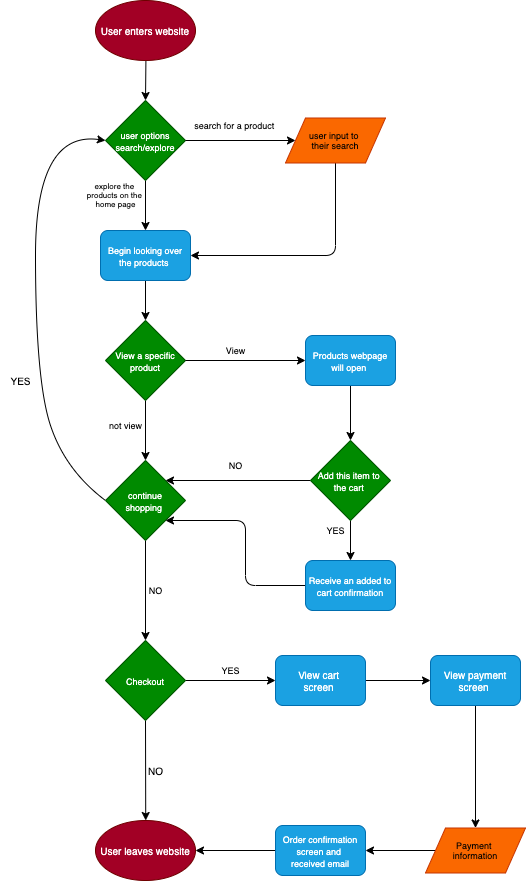

The diagram above was exported from draw.io. Its source (the exported page's mxGraphModel, read from the mxfile embedded in the PNG):
<mxGraphModel dx="639" dy="425" grid="1" gridSize="10" guides="1" tooltips="1" connect="1" arrows="1" fold="1" page="1" pageScale="1" pageWidth="850" pageHeight="1100" math="0" shadow="0">
  <root>
    <mxCell id="0" />
    <mxCell id="1" parent="0" />
    <mxCell id="8" style="edgeStyle=none;html=1;fontSize=10;" edge="1" parent="1" source="2" target="4">
      <mxGeometry relative="1" as="geometry" />
    </mxCell>
    <mxCell id="2" value="User enters website" style="ellipse;whiteSpace=wrap;html=1;fontSize=10;fillColor=#a20025;fontColor=#ffffff;strokeColor=#6F0000;" vertex="1" parent="1">
      <mxGeometry x="119" y="20" width="100" height="60" as="geometry" />
    </mxCell>
    <mxCell id="11" style="edgeStyle=none;html=1;fontSize=8;" edge="1" parent="1" source="4" target="9">
      <mxGeometry relative="1" as="geometry" />
    </mxCell>
    <mxCell id="4" value="&lt;font style=&quot;font-size: 9px&quot;&gt;user options&lt;br&gt;search/explore&lt;/font&gt;" style="rhombus;whiteSpace=wrap;html=1;fontSize=10;fillColor=#008a00;fontColor=#ffffff;strokeColor=#005700;" vertex="1" parent="1">
      <mxGeometry x="129" y="120" width="80" height="80" as="geometry" />
    </mxCell>
    <mxCell id="5" value="" style="endArrow=classic;html=1;fontSize=8;exitX=1;exitY=0.5;exitDx=0;exitDy=0;" edge="1" parent="1" source="4" target="7">
      <mxGeometry width="50" height="50" relative="1" as="geometry">
        <mxPoint x="329" y="200" as="sourcePoint" />
        <mxPoint x="299" y="190" as="targetPoint" />
      </mxGeometry>
    </mxCell>
    <mxCell id="6" value="search for a product&amp;nbsp;" style="text;html=1;align=center;verticalAlign=middle;resizable=0;points=[];autosize=1;strokeColor=none;fillColor=none;fontSize=9;" vertex="1" parent="1">
      <mxGeometry x="209" y="135" width="100" height="20" as="geometry" />
    </mxCell>
    <mxCell id="51" style="edgeStyle=none;html=1;entryX=1;entryY=0.5;entryDx=0;entryDy=0;fontSize=8;" edge="1" parent="1" source="7" target="9">
      <mxGeometry relative="1" as="geometry">
        <Array as="points">
          <mxPoint x="359" y="275" />
        </Array>
      </mxGeometry>
    </mxCell>
    <mxCell id="7" value="user input to &lt;br style=&quot;font-size: 9px;&quot;&gt;their search" style="shape=parallelogram;perimeter=parallelogramPerimeter;whiteSpace=wrap;html=1;fixedSize=1;fontSize=9;fillColor=#fa6800;fontColor=#000000;strokeColor=#C73500;" vertex="1" parent="1">
      <mxGeometry x="309" y="137.5" width="100" height="45" as="geometry" />
    </mxCell>
    <mxCell id="14" style="edgeStyle=none;html=1;exitX=0.5;exitY=1;exitDx=0;exitDy=0;entryX=0.5;entryY=0;entryDx=0;entryDy=0;fontSize=7;" edge="1" parent="1" source="9" target="10">
      <mxGeometry relative="1" as="geometry" />
    </mxCell>
    <mxCell id="9" value="&lt;font style=&quot;font-size: 9px&quot;&gt;Begin looking over the products&amp;nbsp;&lt;/font&gt;" style="rounded=1;whiteSpace=wrap;html=1;fontSize=10;fillColor=#1ba1e2;strokeColor=#006EAF;fontColor=#ffffff;" vertex="1" parent="1">
      <mxGeometry x="124" y="250" width="90" height="50" as="geometry" />
    </mxCell>
    <mxCell id="21" style="edgeStyle=none;html=1;exitX=0.5;exitY=1;exitDx=0;exitDy=0;entryX=0.5;entryY=0;entryDx=0;entryDy=0;fontSize=7;" edge="1" parent="1" source="10" target="18">
      <mxGeometry relative="1" as="geometry" />
    </mxCell>
    <mxCell id="10" value="&lt;font style=&quot;font-size: 9px&quot;&gt;View a specific product&lt;/font&gt;" style="rhombus;whiteSpace=wrap;html=1;fontSize=10;fillColor=#008a00;fontColor=#ffffff;strokeColor=#005700;" vertex="1" parent="1">
      <mxGeometry x="129" y="340" width="80" height="80" as="geometry" />
    </mxCell>
    <mxCell id="12" value="explore the &lt;br style=&quot;font-size: 8px;&quot;&gt;products on the &lt;br style=&quot;font-size: 8px;&quot;&gt;home page" style="text;html=1;align=center;verticalAlign=middle;resizable=0;points=[];autosize=1;strokeColor=none;fillColor=none;fontSize=8;" vertex="1" parent="1">
      <mxGeometry x="104" y="195" width="70" height="40" as="geometry" />
    </mxCell>
    <mxCell id="25" style="edgeStyle=none;html=1;fontSize=7;" edge="1" parent="1" source="16" target="17">
      <mxGeometry relative="1" as="geometry" />
    </mxCell>
    <mxCell id="16" value="&lt;font style=&quot;font-size: 9px&quot;&gt;Products webpage will open&amp;nbsp;&lt;/font&gt;" style="rounded=1;whiteSpace=wrap;html=1;fontSize=10;fillColor=#1ba1e2;fontColor=#ffffff;strokeColor=#006EAF;" vertex="1" parent="1">
      <mxGeometry x="329" y="355" width="90" height="50" as="geometry" />
    </mxCell>
    <mxCell id="27" style="edgeStyle=none;html=1;exitX=0;exitY=0.5;exitDx=0;exitDy=0;entryX=1;entryY=0;entryDx=0;entryDy=0;fontSize=7;" edge="1" parent="1" source="17" target="18">
      <mxGeometry relative="1" as="geometry" />
    </mxCell>
    <mxCell id="29" style="edgeStyle=none;html=1;exitX=0.5;exitY=1;exitDx=0;exitDy=0;entryX=0.5;entryY=0;entryDx=0;entryDy=0;fontSize=7;" edge="1" parent="1" source="17" target="26">
      <mxGeometry relative="1" as="geometry" />
    </mxCell>
    <mxCell id="17" value="&lt;span style=&quot;font-size: 9px&quot;&gt;Add this item to &lt;br&gt;the cart&amp;nbsp;&lt;/span&gt;" style="rhombus;whiteSpace=wrap;html=1;fontSize=10;fillColor=#008a00;fontColor=#ffffff;strokeColor=#005700;" vertex="1" parent="1">
      <mxGeometry x="334" y="460" width="80" height="80" as="geometry" />
    </mxCell>
    <mxCell id="33" style="edgeStyle=none;html=1;exitX=0.5;exitY=1;exitDx=0;exitDy=0;fontSize=7;" edge="1" parent="1" source="18" target="32">
      <mxGeometry relative="1" as="geometry" />
    </mxCell>
    <mxCell id="18" value="&lt;span style=&quot;font-size: 9px&quot;&gt;continue&lt;br&gt;shopping&amp;nbsp;&lt;br&gt;&lt;/span&gt;" style="rhombus;whiteSpace=wrap;html=1;fontSize=10;fillColor=#008a00;fontColor=#ffffff;strokeColor=#005700;" vertex="1" parent="1">
      <mxGeometry x="129" y="480" width="80" height="80" as="geometry" />
    </mxCell>
    <mxCell id="20" value="" style="curved=1;endArrow=classic;html=1;fontSize=7;exitX=0;exitY=0.5;exitDx=0;exitDy=0;entryX=0;entryY=0.5;entryDx=0;entryDy=0;" edge="1" parent="1" source="18" target="4">
      <mxGeometry width="50" height="50" relative="1" as="geometry">
        <mxPoint x="39" y="500" as="sourcePoint" />
        <mxPoint x="89" y="450" as="targetPoint" />
        <Array as="points">
          <mxPoint x="89" y="490" />
          <mxPoint x="59" y="400" />
          <mxPoint x="59" y="150" />
        </Array>
      </mxGeometry>
    </mxCell>
    <mxCell id="22" value="not view" style="text;html=1;align=center;verticalAlign=middle;resizable=0;points=[];autosize=1;strokeColor=none;fillColor=none;fontSize=9;" vertex="1" parent="1">
      <mxGeometry x="124" y="435" width="50" height="20" as="geometry" />
    </mxCell>
    <mxCell id="23" value="" style="endArrow=classic;html=1;fontSize=7;exitX=1;exitY=0.5;exitDx=0;exitDy=0;entryX=0;entryY=0.5;entryDx=0;entryDy=0;" edge="1" parent="1" source="10" target="16">
      <mxGeometry width="50" height="50" relative="1" as="geometry">
        <mxPoint x="289" y="450" as="sourcePoint" />
        <mxPoint x="339" y="400" as="targetPoint" />
      </mxGeometry>
    </mxCell>
    <mxCell id="24" value="View" style="text;html=1;align=center;verticalAlign=middle;resizable=0;points=[];autosize=1;strokeColor=none;fillColor=none;fontSize=9;" vertex="1" parent="1">
      <mxGeometry x="244" y="360" width="30" height="20" as="geometry" />
    </mxCell>
    <mxCell id="31" style="edgeStyle=none;html=1;exitX=0;exitY=0.5;exitDx=0;exitDy=0;entryX=1;entryY=1;entryDx=0;entryDy=0;fontSize=7;" edge="1" parent="1" source="26" target="18">
      <mxGeometry relative="1" as="geometry">
        <Array as="points">
          <mxPoint x="269" y="605" />
          <mxPoint x="269" y="540" />
        </Array>
      </mxGeometry>
    </mxCell>
    <mxCell id="26" value="&lt;font style=&quot;font-size: 9px&quot;&gt;Receive an added to cart confirmation&lt;/font&gt;" style="rounded=1;whiteSpace=wrap;html=1;fontSize=10;fillColor=#1ba1e2;fontColor=#ffffff;strokeColor=#006EAF;" vertex="1" parent="1">
      <mxGeometry x="329" y="580" width="90" height="50" as="geometry" />
    </mxCell>
    <mxCell id="28" value="&lt;font style=&quot;font-size: 9px&quot;&gt;NO&lt;/font&gt;" style="text;html=1;align=center;verticalAlign=middle;resizable=0;points=[];autosize=1;strokeColor=none;fillColor=none;fontSize=7;" vertex="1" parent="1">
      <mxGeometry x="244" y="480" width="30" height="10" as="geometry" />
    </mxCell>
    <mxCell id="30" value="YES" style="text;html=1;align=center;verticalAlign=middle;resizable=0;points=[];autosize=1;strokeColor=none;fillColor=none;fontSize=9;" vertex="1" parent="1">
      <mxGeometry x="344" y="540" width="30" height="20" as="geometry" />
    </mxCell>
    <mxCell id="39" style="edgeStyle=none;html=1;exitX=1;exitY=0.5;exitDx=0;exitDy=0;entryX=0;entryY=0.5;entryDx=0;entryDy=0;fontSize=8;" edge="1" parent="1" source="32" target="36">
      <mxGeometry relative="1" as="geometry" />
    </mxCell>
    <mxCell id="46" style="edgeStyle=none;html=1;exitX=0.5;exitY=1;exitDx=0;exitDy=0;fontSize=8;" edge="1" parent="1" source="32" target="44">
      <mxGeometry relative="1" as="geometry" />
    </mxCell>
    <mxCell id="32" value="&lt;font style=&quot;font-size: 9px&quot;&gt;Checkout&lt;/font&gt;" style="rhombus;whiteSpace=wrap;html=1;fontSize=10;fillColor=#008a00;fontColor=#ffffff;strokeColor=#005700;" vertex="1" parent="1">
      <mxGeometry x="129" y="660" width="80" height="80" as="geometry" />
    </mxCell>
    <mxCell id="34" value="&lt;font style=&quot;font-size: 9px&quot;&gt;NO&lt;/font&gt;" style="text;html=1;align=center;verticalAlign=middle;resizable=0;points=[];autosize=1;strokeColor=none;fillColor=none;fontSize=7;" vertex="1" parent="1">
      <mxGeometry x="164" y="605" width="30" height="10" as="geometry" />
    </mxCell>
    <mxCell id="35" value="&lt;font style=&quot;font-size: 10px&quot;&gt;YES&lt;/font&gt;" style="text;html=1;align=center;verticalAlign=middle;resizable=0;points=[];autosize=1;strokeColor=none;fillColor=none;fontSize=7;" vertex="1" parent="1">
      <mxGeometry x="24" y="390" width="40" height="20" as="geometry" />
    </mxCell>
    <mxCell id="40" style="edgeStyle=none;html=1;exitX=1;exitY=0.5;exitDx=0;exitDy=0;entryX=0;entryY=0.5;entryDx=0;entryDy=0;fontSize=8;" edge="1" parent="1" source="36" target="37">
      <mxGeometry relative="1" as="geometry" />
    </mxCell>
    <mxCell id="36" value="&lt;font style=&quot;font-size: 10px&quot;&gt;View cart &lt;br&gt;screen&amp;nbsp;&lt;/font&gt;" style="rounded=1;whiteSpace=wrap;html=1;fontSize=10;fillColor=#1ba1e2;fontColor=#ffffff;strokeColor=#006EAF;" vertex="1" parent="1">
      <mxGeometry x="299" y="675" width="90" height="50" as="geometry" />
    </mxCell>
    <mxCell id="48" style="edgeStyle=none;html=1;entryX=0.5;entryY=0;entryDx=0;entryDy=0;fontSize=8;" edge="1" parent="1" source="37" target="38">
      <mxGeometry relative="1" as="geometry" />
    </mxCell>
    <mxCell id="37" value="&lt;font style=&quot;font-size: 10px&quot;&gt;View payment screen&amp;nbsp;&lt;/font&gt;" style="rounded=1;whiteSpace=wrap;html=1;fontSize=10;fillColor=#1ba1e2;fontColor=#ffffff;strokeColor=#006EAF;" vertex="1" parent="1">
      <mxGeometry x="454" y="675" width="90" height="50" as="geometry" />
    </mxCell>
    <mxCell id="49" style="edgeStyle=none;html=1;exitX=0;exitY=0.5;exitDx=0;exitDy=0;entryX=1;entryY=0.5;entryDx=0;entryDy=0;fontSize=8;" edge="1" parent="1" source="38" target="42">
      <mxGeometry relative="1" as="geometry" />
    </mxCell>
    <mxCell id="38" value="&lt;font style=&quot;font-size: 9px&quot;&gt;Payment &lt;br&gt;information&lt;/font&gt;" style="shape=parallelogram;perimeter=parallelogramPerimeter;whiteSpace=wrap;html=1;fixedSize=1;fontSize=7;fillColor=#fa6800;fontColor=#000000;strokeColor=#C73500;" vertex="1" parent="1">
      <mxGeometry x="449" y="847.5" width="100" height="45" as="geometry" />
    </mxCell>
    <mxCell id="50" style="edgeStyle=none;html=1;exitX=0;exitY=0.5;exitDx=0;exitDy=0;entryX=1;entryY=0.5;entryDx=0;entryDy=0;fontSize=8;" edge="1" parent="1" source="42" target="44">
      <mxGeometry relative="1" as="geometry" />
    </mxCell>
    <mxCell id="42" value="&lt;span style=&quot;font-size: 9px&quot;&gt;Order confirmation screen and &lt;br&gt;received email&lt;/span&gt;" style="rounded=1;whiteSpace=wrap;html=1;fontSize=10;fillColor=#1ba1e2;fontColor=#ffffff;strokeColor=#006EAF;" vertex="1" parent="1">
      <mxGeometry x="299" y="845" width="90" height="50" as="geometry" />
    </mxCell>
    <mxCell id="44" value="User leaves website" style="ellipse;whiteSpace=wrap;html=1;fontSize=10;fillColor=#a20025;fontColor=#ffffff;strokeColor=#6F0000;" vertex="1" parent="1">
      <mxGeometry x="119" y="840" width="100" height="60" as="geometry" />
    </mxCell>
    <mxCell id="45" value="&lt;font style=&quot;font-size: 9px&quot;&gt;YES&lt;/font&gt;" style="text;html=1;align=center;verticalAlign=middle;resizable=0;points=[];autosize=1;strokeColor=none;fillColor=none;fontSize=8;" vertex="1" parent="1">
      <mxGeometry x="239" y="680" width="30" height="20" as="geometry" />
    </mxCell>
    <mxCell id="47" value="&lt;font style=&quot;font-size: 10px&quot;&gt;NO&lt;/font&gt;" style="text;html=1;align=center;verticalAlign=middle;resizable=0;points=[];autosize=1;strokeColor=none;fillColor=none;fontSize=8;" vertex="1" parent="1">
      <mxGeometry x="164" y="780" width="30" height="20" as="geometry" />
    </mxCell>
  </root>
</mxGraphModel>